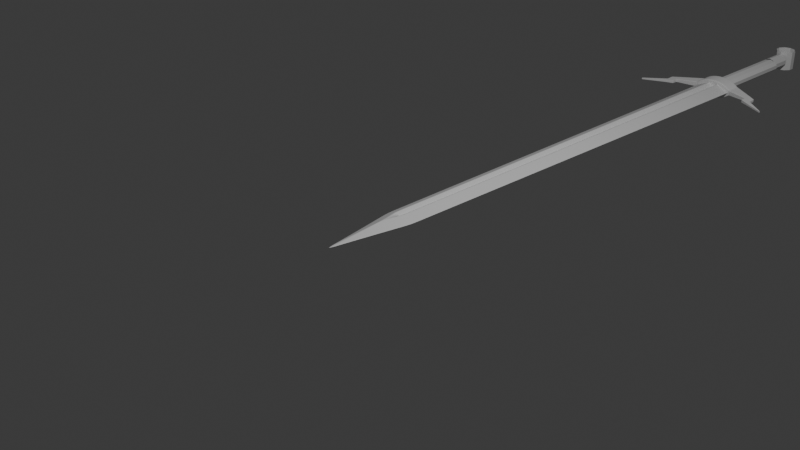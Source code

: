 # Source: sword6.blend  (saved by Blender 4.2.66; exported with 4.5.12 LTS)
import bpy
from mathutils import Matrix  # noqa: F401  (used for matrix-valued properties, if any)

bpy.ops.wm.read_factory_settings(use_empty=True)
scene = bpy.context.scene
scene.name = 'Scene'

# ---- collections
col_collection = bpy.data.collections.new('Collection'); scene.collection.children.link(col_collection)
col_swordreference = bpy.data.collections.new('SwordReference'); col_collection.children.link(col_swordreference)

# ---- materials (node trees are filled in below, after node groups)
mat_material = bpy.data.materials.new('Material')
mat_material.alpha_threshold = 0.0
mat_material.use_transparent_shadow = False
mat_material.roughness = 0.5
mat_material.line_color = (0.0, 0.0, 0.0, 1.0)

# ---- material node trees
mat_material.use_nodes = True; mat_material.node_tree.nodes.clear()
_N = mat_material.node_tree.nodes; _L = mat_material.node_tree.links
n0 = _N.new('ShaderNodeOutputMaterial'); n0.name = 'Material Output'; n0.location = (300, 300)
n1 = _N.new('ShaderNodeBsdfPrincipled'); n1.name = 'Principled BSDF'; n1.location = (10, 300)
n1.inputs[3].default_value = 1.45
_L.new(n1.outputs[0], n0.inputs[0])
n0.is_active_output = True

# ---- world
world_world = bpy.data.worlds.new('World'); scene.world = world_world
world_world.use_nodes = True; world_world.node_tree.nodes.clear()
_N = world_world.node_tree.nodes; _L = world_world.node_tree.links
n0 = _N.new('ShaderNodeOutputWorld'); n0.name = 'World Output'; n0.location = (300, 300)
n1 = _N.new('ShaderNodeBackground'); n1.name = 'Background'; n1.location = (10, 300)
n1.inputs[0].default_value = (0.05088, 0.05088, 0.05088, 1.0)
_L.new(n1.outputs[0], n0.inputs[0])
n0.is_active_output = True
world_world.color = (0.05088, 0.05088, 0.05088)
world_world.sun_shadow_jitter_overblur = 0.0

# ---- cameras
cam_camera = bpy.data.cameras.new('Camera')
cam_camera.clip_end = 100.0
cam_camera.ortho_scale = 7.314

# ---- lights
light_light = bpy.data.lights.new('Light', 'POINT')
light_light.energy = 1000.0
light_light.shadow_soft_size = 0.1

# ---- meshes
me_cube = bpy.data.meshes.new('Cube')
me_cube.from_pydata([(1.0, 1.0, 0.0), (0.0, -1.0, 0.0), (-1.0, 1.0, 0.0), (-1.0, 0.0, 0.0), (0.0, 1.0, 0.3245), (1.0, 0.0, 0.0), (0.0, 1.0, -0.3245), (0.0, 0.0, 0.3251), (0.0, 0.0, -0.3251), (0.2723, 1.0, -0.7277), (-0.2723, 1.0, -0.7277), (-0.2723, 1.0, 0.7277), (0.2723, 1.0, 0.7277), (-0.271, 0.0, -0.729), (0.271, 0.0, -0.729), (0.0, -0.2393, -0.7607), (0.271, 0.0, 0.729), (-0.271, 0.0, 0.729), (0.0, -0.2393, 0.7607), (0.0, 5.8, 0.3245), (-0.2723, 5.8, 0.7277), (0.0, 5.8, -0.3245), (0.2723, 5.8, -0.7277), (-0.2723, 5.8, -0.7277), (0.2723, 5.8, 0.7277), (-1.0, 5.8, 0.0), (1.0, 5.8, 0.0)], [], [(5, 16, 18, 1), (18, 17, 3, 1), (11, 2, 3, 17), (2, 10, 13, 3), (9, 0, 5, 14), (3, 13, 15, 1), (15, 14, 5, 1), (0, 12, 16, 5), (6, 10, 23, 21), (11, 17, 7, 4), (9, 6, 21, 22), (0, 9, 22, 26), (13, 8, 14, 15), (16, 7, 17, 18), (4, 12, 24, 19), (12, 0, 26, 24), (6, 8, 13, 10), (4, 7, 16, 12), (11, 4, 19, 20), (9, 14, 8, 6), (2, 11, 20, 25), (10, 2, 25, 23)])
_uv = me_cube.uv_layers.new(name='UVMap')
_uv.uv.foreach_set('vector', [0.625, 0.625, 0.7161, 0.625, 0.7201, 0.6549, 0.625, 0.75, 0.75, 0.6549, 0.7839, 0.625, 0.875, 0.625, 0.75, 0.75, 0.784, 0.5, 0.875, 0.5, 0.875, 0.625, 0.7839, 0.625, 0.125, 0.5, 0.216, 0.5, 0.2161, 0.625, 0.125, 0.625, 0.284, 0.5, 0.375, 0.5, 0.375, 0.625, 0.2839, 0.625, 0.125, 0.625, 0.2161, 0.625, 0.2201, 0.6549, 0.125, 0.75, 0.25, 0.6549, 0.2839, 0.625, 0.375, 0.625, 0.25, 0.75, 0.625, 0.5, 0.716, 0.5, 0.7161, 0.625, 0.625, 0.625, 0.25, 0.5, 0.216, 0.5, 0.216, 0.5, 0.25, 0.5, 0.784, 0.5, 0.7839, 0.625, 0.75, 0.625, 0.75, 0.5, 0.284, 0.5, 0.25, 0.5, 0.25, 0.5, 0.284, 0.5, 0.375, 0.5, 0.284, 0.5, 0.284, 0.5, 0.375, 0.5, 0.2161, 0.625, 0.2246, 0.6335, 0.2331, 0.6419, 0.2201, 0.6549, 0.75, 0.6419, 0.7669, 0.6335, 0.7839, 0.625, 0.75, 0.6549, 0.75, 0.5, 0.716, 0.5, 0.716, 0.5, 0.75, 0.5, 0.716, 0.5, 0.625, 0.5, 0.625, 0.5, 0.716, 0.5, 0.25, 0.5, 0.25, 0.625, 0.2161, 0.625, 0.216, 0.5, 0.75, 0.5, 0.75, 0.625, 0.7161, 0.625, 0.716, 0.5, 0.784, 0.5, 0.75, 0.5, 0.75, 0.5, 0.784, 0.5, 0.284, 0.5, 0.2839, 0.625, 0.25, 0.625, 0.25, 0.5, 0.875, 0.5, 0.784, 0.5, 0.784, 0.5, 0.875, 0.5, 0.216, 0.5, 0.125, 0.5, 0.125, 0.5, 0.216, 0.5])
me_cube.materials.append(mat_material)
me_cube.use_mirror_vertex_groups = False
me_cube.update()
me_cylinder_001 = bpy.data.meshes.new('Cylinder.001')
me_cylinder_001.from_pydata([(0.0, 1.0, -1.0), (0.0, 1.0, 1.0), (0.5878, 0.809, -1.0), (0.5878, 0.809, 1.0), (0.9511, 0.309, -1.0), (0.9511, 0.309, 1.0), (0.9511, -0.309, -1.0), (0.9511, -0.309, 1.0), (0.5878, -0.809, -1.0), (0.5878, -0.809, 1.0), (0.0, -1.0, -1.0), (0.0, -1.0, 1.0), (-0.5878, -0.809, -1.0), (-0.5878, -0.809, 1.0), (-0.9511, -0.309, -1.0), (-0.9511, -0.309, 1.0), (-0.9511, 0.309, -1.0), (-0.9511, 0.309, 1.0), (-0.5878, 0.809, -1.0), (-0.5878, 0.809, 1.0)], [], [(0, 1, 3, 2), (2, 3, 5, 4), (4, 5, 7, 6), (6, 7, 9, 8), (8, 9, 11, 10), (10, 11, 13, 12), (12, 13, 15, 14), (14, 15, 17, 16), (16, 17, 19, 18), (18, 19, 1, 0)])
_uv = me_cylinder_001.uv_layers.new(name='UVMap')
_uv.uv.foreach_set('vector', [1.0, 0.0, 1.0, 1.0, 0.9, 1.0, 0.9, 0.0, 0.9, 0.0, 0.9, 1.0, 0.8, 1.0, 0.8, 0.0, 0.8, 0.0, 0.8, 1.0, 0.7, 1.0, 0.7, 0.0, 0.7, 0.0, 0.7, 1.0, 0.6, 1.0, 0.6, 0.0, 0.6, 0.0, 0.6, 1.0, 0.5, 1.0, 0.5, 0.0, 0.5, 0.0, 0.5, 1.0, 0.4, 1.0, 0.4, 0.0, 0.4, 0.0, 0.4, 1.0, 0.3, 1.0, 0.3, 0.0, 0.3, 0.0, 0.3, 1.0, 0.2, 1.0, 0.2, 0.0, 0.2, 0.0, 0.2, 1.0, 0.1, 1.0, 0.1, 0.0, 0.1, 0.0, 0.1, 1.0, -7.451e-08, 1.0, -7.451e-08, 0.0])
me_cylinder_001.update()
me_cylinder_002 = bpy.data.meshes.new('Cylinder.002')
me_cylinder_002.from_pydata([(0.0, 1.0, -1.0), (0.0, 1.0, 1.0), (0.5878, 0.809, -1.0), (0.5878, 0.809, 1.0), (0.9511, 0.309, -1.0), (0.9511, 0.309, 1.0), (0.9511, -0.309, -1.0), (0.9511, -0.309, 1.0), (0.5878, -0.809, -1.0), (0.5878, -0.809, 1.0), (0.0, -1.0, -1.0), (0.0, -1.0, 1.0), (-0.5878, -0.809, -1.0), (-0.5878, -0.809, 1.0), (-0.9511, -0.309, -1.0), (-0.9511, -0.309, 1.0), (-0.9511, 0.309, -1.0), (-0.9511, 0.309, 1.0), (-0.5878, 0.809, -1.0), (-0.5878, 0.809, 1.0)], [], [(0, 1, 3, 2), (2, 3, 5, 4), (4, 5, 7, 6), (6, 7, 9, 8), (8, 9, 11, 10), (10, 11, 13, 12), (12, 13, 15, 14), (14, 15, 17, 16), (16, 17, 19, 18), (18, 19, 1, 0)])
_uv = me_cylinder_002.uv_layers.new(name='UVMap')
_uv.uv.foreach_set('vector', [1.0, 0.0, 1.0, 1.0, 0.9, 1.0, 0.9, 0.0, 0.9, 0.0, 0.9, 1.0, 0.8, 1.0, 0.8, 0.0, 0.8, 0.0, 0.8, 1.0, 0.7, 1.0, 0.7, 0.0, 0.7, 0.0, 0.7, 1.0, 0.6, 1.0, 0.6, 0.0, 0.6, 0.0, 0.6, 1.0, 0.5, 1.0, 0.5, 0.0, 0.5, 0.0, 0.5, 1.0, 0.4, 1.0, 0.4, 0.0, 0.4, 0.0, 0.4, 1.0, 0.3, 1.0, 0.3, 0.0, 0.3, 0.0, 0.3, 1.0, 0.2, 1.0, 0.2, 0.0, 0.2, 0.0, 0.2, 1.0, 0.1, 1.0, 0.1, 0.0, 0.1, 0.0, 0.1, 1.0, -7.451e-08, 1.0, -7.451e-08, 0.0])
me_cylinder_002.update()
me_cylinder_003 = bpy.data.meshes.new('Cylinder.003')
me_cylinder_003.from_pydata([(0.0, 1.0, -1.0), (0.0001725, 0.995, 0.9998), (0.0, -1.0, -1.0), (0.0001725, -0.995, 0.9998), (-0.5871, -0.7911, -1.001), (-0.5852, -0.7399, 0.9967), (-0.8988, -0.2895, -1.004), (-0.8962, -0.2597, 0.9938), (-0.8988, 0.2895, -1.004), (-0.8962, 0.2597, 0.9938), (-0.5871, 0.7911, -1.001), (-0.5852, 0.7399, 0.9967), (-1.885, -0.1636, 1.686), (-1.886, -0.1889, 0.5764), (-1.886, 0.1889, 0.5764), (-1.885, 0.1636, 1.686), (-2.27, -0.1321, 1.93), (-2.27, -0.1475, 1.214), (-2.27, 0.1475, 1.214), (-2.27, 0.1321, 1.93), (-1.884, -0.1566, 2.065), (-1.884, 0.1566, 2.065), (-2.269, -0.1264, 2.246), (-2.269, 0.1264, 2.246), (-1.884, -0.1507, 2.447), (-1.884, 0.1507, 2.447), (-2.269, -0.1161, 2.996), (-2.269, 0.1161, 2.996), (-3.243, -0.07798, 4.273), (-3.243, 0.07798, 4.273), (-3.243, -0.07798, 4.401), (-3.243, 0.07798, 4.401)], [], [(4, 6, 8, 10), (0, 2, 4, 10), (11, 9, 7, 5), (11, 5, 3, 1), (2, 3, 5, 4), (4, 5, 7, 6), (9, 8, 14, 15), (8, 9, 11, 10), (10, 11, 1, 0), (13, 12, 16, 17), (8, 6, 13, 14), (7, 9, 15, 12), (6, 7, 12, 13), (17, 16, 19, 18), (15, 14, 18, 19), (14, 13, 17, 18), (16, 12, 20, 22), (21, 23, 27, 25), (19, 16, 22, 23), (15, 19, 23, 21), (12, 15, 21, 20), (24, 25, 27, 26), (22, 26, 30, 28), (22, 20, 24, 26), (20, 21, 25, 24), (29, 28, 30, 31), (23, 22, 28, 29), (27, 23, 29, 31), (26, 27, 31, 30)])
_k = {(2, 4): 1.0, (3, 5): 1.0, (4, 6): 1.0, (5, 7): 1.0, (6, 7): 1.0, (6, 8): 1.0, (7, 9): 1.0, (8, 9): 1.0, (8, 10): 1.0, (9, 11): 1.0, (0, 10): 1.0, (1, 11): 1.0, (12, 13): 1.0, (13, 14): 1.0, (12, 15): 1.0, (14, 15): 1.0, (8, 14): 1.0, (9, 15): 1.0, (6, 13): 1.0, (7, 12): 1.0, (16, 17): 1.0, (17, 18): 1.0, (16, 19): 1.0, (18, 19): 1.0, (12, 16): 1.0, (13, 17): 1.0, (14, 18): 1.0, (15, 19): 1.0, (20, 21): 1.0, (22, 23): 1.0, (20, 22): 1.0, (21, 23): 1.0, (12, 20): 1.0, (16, 22): 1.0, (19, 23): 1.0, (15, 21): 1.0, (24, 25): 1.0, (26, 27): 1.0, (24, 26): 1.0, (25, 27): 1.0, (23, 27): 1.0, (21, 25): 1.0, (22, 26): 1.0, (20, 24): 1.0, (28, 29): 1.0, (30, 31): 1.0, (29, 31): 1.0, (28, 30): 1.0, (26, 30): 1.0, (22, 28): 1.0, (23, 29): 1.0, (27, 31): 1.0}
me_cylinder_003.attributes.new('crease_edge', 'FLOAT', 'EDGE').data.foreach_set('value', [_k.get((min(e.vertices), max(e.vertices)), 0.0) for e in me_cylinder_003.edges])
_uv = me_cylinder_003.uv_layers.new(name='UVMap')
_uv.uv.foreach_set('vector', [0.4, 0.0, 0.3, 0.0, 0.0, 0.0, 0.1, 0.0, -7.451e-08, 0.0, 0.5, 0.0, 0.4, 0.0, 0.1, 0.0, 0.1, 1.0, 0.2, 1.0, 0.0, 0.0, 0.4, 1.0, 0.1, 1.0, 0.4, 1.0, 0.5, 1.0, -7.451e-08, 1.0, 0.5, 0.0, 0.5, 1.0, 0.4, 1.0, 0.4, 0.0, 0.4, 0.0, 0.4, 1.0, 0.3, 1.0, 0.3, 0.0, 0.2, 1.0, 0.2, 0.0, 0.2, 0.0, 0.2, 1.0, 0.2, 0.0, 0.2, 1.0, 0.1, 1.0, 0.1, 0.0, 0.1, 0.0, 0.1, 1.0, -7.451e-08, 1.0, -7.451e-08, 0.0, 0.3, 0.0, 0.3, 1.0, 0.3, 1.0, 0.3, 0.0, 0.0, 0.0, 0.0, 0.0, 0.0, 0.0, 0.0, 0.0, 0.0, 0.0, 0.0, 0.0, 0.0, 0.0, 0.0, 0.0, 0.3, 0.0, 0.3, 1.0, 0.3, 1.0, 0.3, 0.0, 0.3, 0.0, 0.3, 1.0, 0.2, 1.0, 0.2, 0.0, 0.2, 1.0, 0.2, 0.0, 0.2, 0.0, 0.2, 1.0, 0.0, 0.0, 0.0, 0.0, 0.0, 0.0, 0.0, 0.0, 0.3, 1.0, 0.3, 1.0, 0.3, 1.0, 0.3, 1.0, 0.2, 1.0, 0.2, 1.0, 0.2, 1.0, 0.2, 1.0, 0.2, 1.0, 0.3, 1.0, 0.3, 1.0, 0.2, 1.0, 0.2, 1.0, 0.2, 1.0, 0.2, 1.0, 0.2, 1.0, 0.0, 0.0, 0.0, 0.0, 0.0, 0.0, 0.0, 0.0, 0.0, 0.0, 0.0, 0.0, 0.0, 0.0, 0.0, 0.0, 0.3, 1.0, 0.3, 1.0, 0.3, 1.0, 0.3, 1.0, 0.3, 1.0, 0.3, 1.0, 0.3, 1.0, 0.3, 1.0, 0.0, 0.0, 0.0, 0.0, 0.0, 0.0, 0.0, 0.0, 0.2, 1.0, 0.3, 1.0, 0.3, 1.0, 0.2, 1.0, 0.2, 1.0, 0.3, 1.0, 0.3, 1.0, 0.2, 1.0, 0.2, 1.0, 0.2, 1.0, 0.2, 1.0, 0.2, 1.0, 0.0, 0.0, 0.0, 0.0, 0.0, 0.0, 0.0, 0.0])
me_cylinder_003.update()
me_cylinder_004 = bpy.data.meshes.new('Cylinder.004')
me_cylinder_004.from_pydata([(0.0, 1.0, -1.0), (0.0, 1.0, 1.0), (0.5878, 0.809, -1.0), (0.5878, 0.809, 1.0), (0.9511, 0.309, -1.0), (0.9511, 0.309, 1.0), (0.9511, -0.309, -1.0), (0.9511, -0.309, 1.0), (0.5878, -0.809, -1.0), (0.5878, -0.809, 1.0), (0.0, -1.0, -1.0), (0.0, -1.0, 1.0), (-0.5878, -0.809, -1.0), (-0.5878, -0.809, 1.0), (-0.9511, -0.309, -1.0), (-0.9511, -0.309, 1.0), (-0.9511, 0.309, -1.0), (-0.9511, 0.309, 1.0), (-0.5878, 0.809, -1.0), (-0.5878, 0.809, 1.0)], [], [(0, 1, 3, 2), (2, 3, 5, 4), (4, 5, 7, 6), (6, 7, 9, 8), (8, 9, 11, 10), (10, 11, 13, 12), (12, 13, 15, 14), (14, 15, 17, 16), (16, 17, 19, 18), (18, 19, 1, 0)])
_uv = me_cylinder_004.uv_layers.new(name='UVMap')
_uv.uv.foreach_set('vector', [1.0, 0.0, 1.0, 1.0, 0.9, 1.0, 0.9, 0.0, 0.9, 0.0, 0.9, 1.0, 0.8, 1.0, 0.8, 0.0, 0.8, 0.0, 0.8, 1.0, 0.7, 1.0, 0.7, 0.0, 0.7, 0.0, 0.7, 1.0, 0.6, 1.0, 0.6, 0.0, 0.6, 0.0, 0.6, 1.0, 0.5, 1.0, 0.5, 0.0, 0.5, 0.0, 0.5, 1.0, 0.4, 1.0, 0.4, 0.0, 0.4, 0.0, 0.4, 1.0, 0.3, 1.0, 0.3, 0.0, 0.3, 0.0, 0.3, 1.0, 0.2, 1.0, 0.2, 0.0, 0.2, 0.0, 0.2, 1.0, 0.1, 1.0, 0.1, 0.0, 0.1, 0.0, 0.1, 1.0, -7.451e-08, 1.0, -7.451e-08, 0.0])
me_cylinder_004.update()

# ---- objects
ob_cube = bpy.data.objects.new('Cube', me_cube)
ob_light = bpy.data.objects.new('Light', light_light)
ob_camera = bpy.data.objects.new('Camera', cam_camera)
ob_cylinder = bpy.data.objects.new('Cylinder', me_cylinder_001)
ob_cylinder_001 = bpy.data.objects.new('Cylinder.001', me_cylinder_002)
ob_cylinder_002 = bpy.data.objects.new('Cylinder.002', me_cylinder_003)
ob_cylinder_003 = bpy.data.objects.new('Cylinder.003', me_cylinder_004)
ob_swordreference = bpy.data.objects.new('SwordReference', None)

# ---- transforms, parenting, visibility, modifiers, constraints
ob_cube.location = (0.0, 0.0, 0.0)
ob_cube.scale = (0.18, 1.0, 0.08)
ob_cube.lock_rotations_4d = False
ob_cube.empty_display_type = 'ARROWS'
ob_cube.lineart.crease_threshold = 0.0
_m = ob_cube.modifiers.new('Subdivision', 'SUBSURF')
_m.subdivision_type = 'SIMPLE'
_m.levels = 3
_m.render_levels = 3
_m = ob_cube.modifiers.new('Subdivision.001', 'SUBSURF')
_m.render_levels = 1
_m = ob_cube.modifiers.new('SimpleDeform', 'SIMPLE_DEFORM')
_m.deform_method = 'TAPER'
_m.deform_axis = 'Y'
_m.factor = 0.35
_m.angle = 0.35
ob_light.location = (4.076, 1.005, 5.904)
ob_light.rotation_euler = (0.6503, 0.05522, 1.866)
ob_light.lock_rotations_4d = False
ob_light.empty_display_type = 'ARROWS'
ob_light.color = (0.0, 0.0, 0.0, 0.0)
ob_light.lineart.crease_threshold = 0.0
ob_camera.location = (7.359, -6.926, 4.958)
ob_camera.rotation_euler = (1.109, 0.0, 0.8149)
ob_camera.lock_rotations_4d = False
ob_camera.empty_display_type = 'ARROWS'
ob_camera.color = (0.0, 0.0, 0.0, 0.0)
ob_camera.display_type = 'WIRE'
ob_camera.lineart.crease_threshold = 0.0
ob_cylinder.location = (0.0, 7.3, 0.0)
ob_cylinder.rotation_euler = (1.571, 0.0, 0.0)
ob_cylinder.scale = (0.095, 0.095, 0.15)
ob_cylinder_001.location = (0.0, 6.54, 0.0)
ob_cylinder_001.rotation_euler = (1.571, 0.0, 0.0)
ob_cylinder_001.scale = (0.12, 0.08, 0.62)
ob_cylinder_002.location = (0.0, 5.82, 0.0)
ob_cylinder_002.rotation_euler = (1.571, 0.0, 0.0)
ob_cylinder_002.scale = (0.275, 0.13, 0.1)
_m = ob_cylinder_002.modifiers.new('Mirror', 'MIRROR')
_m = ob_cylinder_002.modifiers.new('Subdivision', 'SUBSURF')
_m.levels = 3
_m.render_levels = 3
_m = ob_cylinder_002.modifiers.new('Subdivision.001', 'SUBSURF')
_m.use_creases = False
ob_cylinder_003.location = (0.0, 7.58, 0.0)
ob_cylinder_003.scale = (0.13, 0.13, 0.13)
ob_swordreference.location = (0.0, 3.415, -0.9709)
ob_swordreference.scale = (1.783, 1.783, 1.783)
ob_swordreference.empty_display_type = 'IMAGE'
ob_swordreference.empty_display_size = 5.0
ob_swordreference.show_empty_image_perspective = False
ob_swordreference.use_empty_image_alpha = True
ob_swordreference.color = (1.0, 1.0, 1.0, 0.5)
ob_swordreference.hide_select = True

# ---- collection membership
col_collection.objects.link(ob_cube)
col_collection.objects.link(ob_light)
col_collection.objects.link(ob_camera)
col_collection.objects.link(ob_cylinder)
col_collection.objects.link(ob_cylinder_001)
col_collection.objects.link(ob_cylinder_002)
col_collection.objects.link(ob_cylinder_003)
col_swordreference.objects.link(ob_swordreference)

# ---- scene / render settings (as saved in the file)
scene.camera = ob_camera
scene.frame_start = 1; scene.frame_end = 250; scene.frame_set(1)
scene.render.engine = 'BLENDER_EEVEE_NEXT'
bpy.context.view_layer.update()
